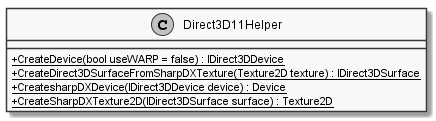

The diagram above was rendered by PlantUML. Its source (embedded in the PNG):
@startuml
skinparam monochrome true
skinparam classAttributeIconSize 0

class Direct3D11Helper {
    + {static} CreateDevice(bool useWARP = false) : IDirect3DDevice
    + {static} CreateDirect3DSurfaceFromSharpDXTexture(Texture2D texture) : IDirect3DSurface
    + {static} CreatesharpDXDevice(IDirect3DDevice device) : Device
    + {static} CreateSharpDXTexture2D(IDirect3DSurface surface) : Texture2D
}

@enduml